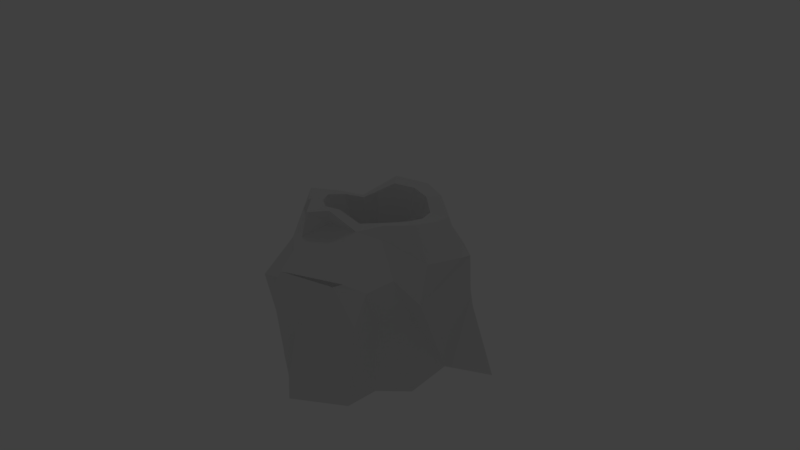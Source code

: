 # Source: LargeErruptor.blend  (saved by Blender 2.77.0; exported with 4.5.12 LTS)
import bpy
from mathutils import Matrix  # noqa: F401  (used for matrix-valued properties, if any)

bpy.ops.wm.read_factory_settings(use_empty=True)
scene = bpy.context.scene
scene.name = 'Scene'

# ---- collections
col_collection_1 = bpy.data.collections.new('Collection 1'); scene.collection.children.link(col_collection_1)

# ---- world
world_world = bpy.data.worlds.new('World'); scene.world = world_world
world_world.color = (0.05088, 0.05088, 0.05088)
world_world.use_sun_shadow = False
world_world.sun_shadow_jitter_overblur = 0.0
world_world.cycles.sampling_method = 'MANUAL'

# ---- cameras
cam_camera = bpy.data.cameras.new('Camera')
cam_camera.clip_end = 100.0
cam_camera.lens = 35.0
cam_camera.sensor_width = 32.0
cam_camera.sensor_height = 18.0
cam_camera.ortho_scale = 7.314
cam_camera.dof.focus_distance = 0.0
cam_camera.dof.aperture_fstop = 128.0

# ---- lights
light_lamp = bpy.data.lights.new('Lamp', 'POINT')
light_lamp.transmission_factor = 0.0
light_lamp.cutoff_distance = 30.0
light_lamp.energy = 100.0
light_lamp.shadow_buffer_clip_start = 1.001
light_lamp.shadow_soft_size = 0.1
light_lamp.shadow_maximum_resolution = 0.006
light_lamp.use_absolute_resolution = True

# ---- meshes
me_plane = bpy.data.meshes.new('Plane')
me_plane.from_pydata([(1.177, 1.2, -0.4401), (0.06196, 1.307, -0.0003337), (1.323, 0.939, -0.8737), (-0.3739, 0.8208, 0.1897), (1.423, 0.4929, -1.16), (-0.3381, 0.6345, 0.5487), (1.426, 0.1269, -1.153), (-0.1942, 0.4745, 1.101), (1.42, -0.2867, -1.382), (1.411, -0.7651, -1.045), (1.344, -1.056, -0.6551), (-0.651, -0.4978, 0.7139), (1.382, -1.286, -0.2467), (-0.3398, -1.151, 0.767), (1.369, -1.576, 0.1527), (-0.7322, -0.7406, 0.08259), (-0.5329, -0.9784, -0.1824), (1.175, -1.306, 0.967), (-0.493, -0.5877, -0.2377), (1.236, -0.8273, 0.9138), (-0.4202, -0.4253, -0.5755), (1.411, -0.3544, 1.066), (-0.4249, -0.3249, -1.006), (1.214, 0.1246, 1.169), (-0.228, 0.07758, -1.071), (1.339, 0.5451, 1.601), (1.438, 0.9121, 0.7468), (-0.2226, 0.6486, -0.6103), (1.287, 1.544, 0.3536), (-0.3207, 0.9371, -0.4386), (1.315, 1.394, -0.04989), (-0.1892, -0.9421, -0.4058), (-0.317, -1.245, 0.7114), (-0.1239, 1.12, 0.3252), (0.303, 1.075, -0.08614), (-0.1249, 0.4, -0.9142), (0.1159, 0.6299, -0.7739), (-0.1504, -0.619, -0.8762), (-0.1016, -0.2519, -1.066), (-0.2127, -1.342, -0.1533), (-0.2635, -0.5969, 1.02), (-0.2015, -0.9436, 0.9386), (-0.1197, 0.906, 0.7133), (-0.1496, 0.6531, 1.077), (0.4489, 1.355, 0.002499), (0.3265, 1.112, -0.695), (0.4359, -0.2607, -1.365), (0.1176, -1.362, -0.3392), (0.3056, -0.7223, 0.8748), (0.3845, 0.5626, 1.183), (0.271, 0.1536, -1.038), (0.2482, -0.9377, -0.5976), (0.1533, -1.165, 0.9727), (0.191, -0.2349, 1.097), (0.4394, 1.287, 0.3701), (0.2896, 0.5378, -0.9427), (0.4563, -0.8621, -1.246), (0.4063, -1.395, 0.1504), (0.394, -0.2794, 0.9471), (0.486, 1.014, 0.7497), (-0.2501, 0.2675, -0.6351), (-0.6441, 1.049, -0.06501), (-0.6421, 0.9004, 0.3231), (-0.5206, 0.71, 0.6496), (-0.5774, 0.3925, 0.7328), (-0.6482, 0.06776, 0.7144), (-0.7354, -0.1402, 0.7807), (-0.7949, -0.4419, 0.6724), (-0.7725, -0.7267, 0.5351), (-0.9816, -0.8594, 0.2206), (-0.8849, -0.9536, -0.09387), (-0.894, -0.6777, -0.3482), (-0.6998, -0.4705, -0.6938), (-0.6747, -0.1871, -0.9994), (-0.5554, 0.1897, -0.8754), (-0.4774, 0.428, -0.6817), (-0.7125, 0.8218, -0.435), (-0.552, 0.5933, -0.6092), (-0.2334, -0.01083, 0.9874), (-0.6723, 0.7782, -0.04616), (-0.6579, 0.7136, 0.2397), (-0.5662, 0.5559, 0.4681), (-0.5963, 0.3254, 0.5666), (-0.6493, 0.0846, 0.5884), (-0.709, -0.1222, 0.5975), (-0.7511, -0.3466, 0.5271), (-0.7666, -0.5486, 0.3938), (-0.9152, -0.6652, 0.1733), (-0.8862, -0.6886, -0.06899), (-0.8638, -0.5432, -0.3011), (-0.6971, -0.3577, -0.5456), (-0.6513, -0.1271, -0.7181), (-0.5821, 0.1327, -0.6883), (-0.5424, 0.297, -0.5064), (-0.6883, 0.6655, -0.3092), (-0.5725, 0.5013, -0.4731), (0.201, 0.5385, -0.02169), (0.2106, 0.4952, 0.1705), (0.2222, 0.3891, 0.324), (0.2021, 0.2341, 0.3903), (0.1664, 0.07227, 0.4049), (0.1262, -0.06674, 0.4111), (0.09797, -0.2176, 0.3637), (0.08754, -0.3534, 0.2741), (0.06423, -0.4318, 0.1258), (0.08371, -0.4475, -0.03704), (0.09879, -0.3498, -0.1931), (0.1343, -0.2251, -0.3575), (0.1651, -0.07008, -0.4734), (0.2116, 0.1046, -0.4534), (0.2383, 0.2426, -0.3783), (0.1903, 0.4628, -0.1985), (0.218, 0.3524, -0.3088)], [], [(45, 0, 2), (46, 6, 8), (51, 12, 47), (48, 17, 19), (49, 23, 25), (50, 4, 6), (51, 9, 10), (44, 28, 30), (57, 17, 52), (58, 23, 53), (59, 28, 54), (55, 2, 4), (46, 9, 56), (57, 12, 14), (48, 21, 58), (49, 26, 59), (5, 43, 42), (66, 78, 65), (22, 37, 20), (3, 42, 33), (13, 15, 16, 39), (1, 33, 34), (20, 31, 18), (13, 41, 11), (16, 31, 39), (42, 49, 59), (41, 58, 40), (38, 56, 37), (36, 55, 35), (42, 54, 33), (32, 57, 52), (34, 54, 44), (37, 51, 31), (43, 53, 49), (41, 52, 48), (39, 51, 47), (38, 50, 46), (60, 75, 27), (29, 61, 1), (78, 7, 64, 65), (18, 70, 71), (15, 68, 69), (22, 72, 73), (3, 61, 62), (3, 63, 5), (7, 63, 64), (15, 70, 16), (11, 68, 13), (18, 72, 20), (22, 73, 24), (46, 50, 6), (51, 10, 12), (48, 52, 17), (49, 53, 23), (50, 55, 4), (51, 56, 9), (44, 54, 28), (57, 14, 17), (58, 21, 23), (59, 26, 28), (44, 30, 0), (55, 45, 2), (46, 8, 9), (57, 47, 12), (48, 19, 21), (49, 25, 26), (5, 7, 43), (11, 41, 40), (13, 39, 57, 32), (22, 38, 37), (60, 27, 36), (34, 44, 0, 45, 1), (3, 5, 42), (1, 3, 33), (20, 37, 31), (13, 32, 41), (16, 18, 31), (1, 45, 36, 27, 29), (42, 43, 49), (41, 48, 58), (39, 47, 57), (38, 46, 56), (36, 45, 55), (42, 59, 54), (40, 58, 53), (34, 33, 54), (37, 56, 51), (41, 32, 52), (39, 31, 51), (29, 76, 61), (78, 66, 67, 11), (18, 16, 70), (15, 13, 68), (22, 20, 72), (3, 1, 61), (3, 62, 63), (27, 75, 77), (7, 5, 63), (15, 69, 70), (11, 67, 68), (18, 71, 72), (24, 73, 74), (55, 50, 24, 35), (22, 24, 50, 38), (60, 24, 74), (35, 24, 60, 36), (77, 76, 29, 27), (75, 60, 74), (78, 11, 40, 53), (53, 43, 7, 78), (66, 65, 83, 84), (76, 77, 95, 94), (67, 66, 84, 85), (61, 76, 94, 79), (68, 67, 85, 86), (77, 75, 93, 95), (74, 73, 91, 92), (69, 68, 86, 87), (62, 61, 79, 80), (75, 74, 92, 93), (70, 69, 87, 88), (63, 62, 80, 81), (71, 70, 88, 89), (64, 63, 81, 82), (72, 71, 89, 90), (65, 64, 82, 83), (73, 72, 90, 91), (82, 81, 98, 99), (90, 89, 106, 107), (83, 82, 99, 100), (91, 90, 107, 108), (84, 83, 100, 101), (94, 95, 112, 111), (85, 84, 101, 102), (79, 94, 111, 96), (86, 85, 102, 103), (95, 93, 110, 112), (87, 86, 103, 104), (80, 79, 96, 97), (92, 91, 108, 109), (88, 87, 104, 105), (81, 80, 97, 98), (93, 92, 109, 110), (89, 88, 105, 106)])
me_plane.polygons.foreach_set('use_smooth', [True] * 144)
me_plane.use_remesh_preserve_volume = False
me_plane.use_remesh_preserve_attributes = False
me_plane.use_mirror_vertex_groups = False
me_plane.update()

# ---- objects
ob_plane = bpy.data.objects.new('Plane', me_plane)
ob_lamp = bpy.data.objects.new('Lamp', light_lamp)
ob_camera = bpy.data.objects.new('Camera', cam_camera)

# ---- transforms, parenting, visibility, modifiers, constraints
ob_plane.location = (0.0, 0.0, 0.0)
ob_plane.rotation_euler = (0.0, 1.571, 0.0)
ob_plane.lineart.crease_threshold = 0.0
_m = ob_plane.modifiers.new('EdgeSplit', 'EDGE_SPLIT')
_m.split_angle = 0.2618
ob_lamp.location = (-0.7911, 1.005, 19.73)
ob_lamp.rotation_euler = (0.6503, 0.05522, 1.866)
ob_lamp.lock_rotations_4d = False
ob_lamp.empty_display_type = 'ARROWS'
ob_lamp.color = (0.0, 0.0, 0.0, 0.0)
ob_lamp.lineart.crease_threshold = 0.0
ob_camera.location = (7.481, -6.508, 5.344)
ob_camera.rotation_euler = (1.109, 0.01082, 0.8149)
ob_camera.lock_rotations_4d = False
ob_camera.empty_display_type = 'ARROWS'
ob_camera.color = (0.0, 0.0, 0.0, 0.0)
ob_camera.display_type = 'WIRE'
ob_camera.lineart.crease_threshold = 0.0

# ---- collection membership
col_collection_1.objects.link(ob_plane)
col_collection_1.objects.link(ob_lamp)
col_collection_1.objects.link(ob_camera)

# ---- scene / render settings (as saved in the file)
scene.camera = ob_camera
scene.frame_start = 1; scene.frame_end = 250; scene.frame_set(0)
scene.render.engine = 'BLENDER_EEVEE_NEXT'
scene.render.resolution_percentage = 50
scene.render.dither_intensity = 0.0
scene.cycles.use_denoising = False
scene.cycles.samples = 128
scene.cycles.sampling_pattern = 'TABULATED_SOBOL'
scene.cycles.light_sampling_threshold = 0.0
scene.cycles.use_adaptive_sampling = False
scene.cycles.use_light_tree = False
scene.cycles.blur_glossy = 0.0
scene.cycles.sample_clamp_indirect = 0.0
scene.view_settings.view_transform = 'Standard'
bpy.context.view_layer.update()
